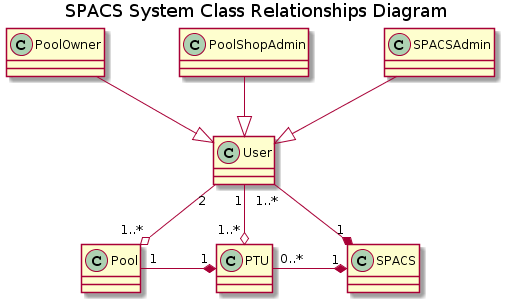

The diagram above was rendered by PlantUML. Its source (embedded in the PNG):
@startuml
' DO NOT DO A PTU CLASS AS IT'S EXTERNAL BLACK BOX SYSTEM!
' python -m plantuml diagrams/classes.txt

skinparam classAttributeIconSize 0
skinparam nodesep 75
title SPACS System Class Relationships Diagram

PTU "0..*" -* "1" SPACS
Pool "1" -* "1" PTU
User "2" --o "1..*" Pool
User "1" --o "1..*" PTU
User "1..*" --* "1" SPACS
PoolOwner --|> User
PoolShopAdmin --|> User
SPACSAdmin --|> User

Class Pool {
}

class PTU {
}

class SPACS {
}

class User {

}

class PoolOwner {
}

class PoolShopAdmin {
}

class SPACSAdmin{
}
@enduml